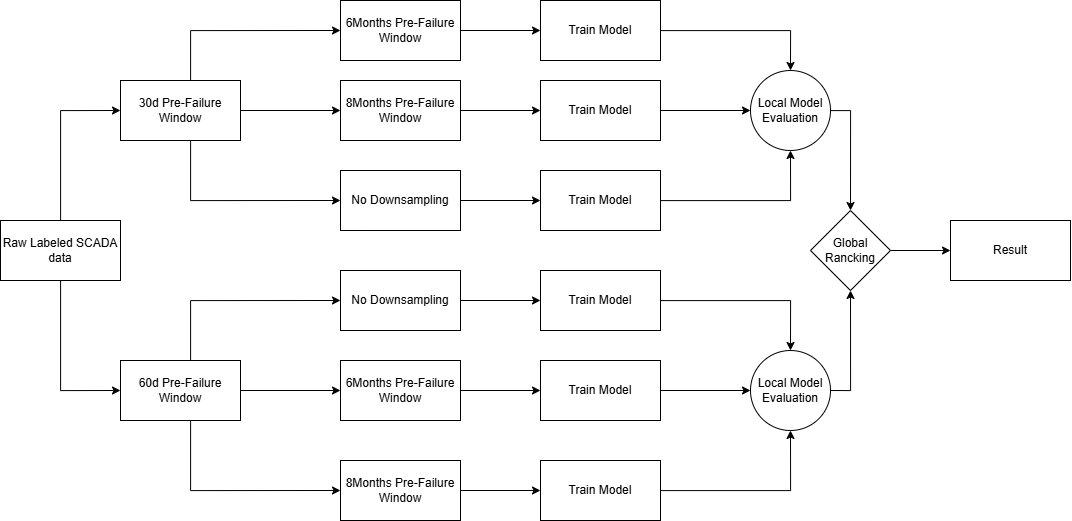

The diagram above was exported from draw.io. Its source (the exported page's mxGraphModel, read from the mxfile embedded in the PNG):
<mxGraphModel dx="1895" dy="971" grid="1" gridSize="10" guides="1" tooltips="1" connect="1" arrows="1" fold="1" page="1" pageScale="1" pageWidth="850" pageHeight="1100" math="0" shadow="0">
  <root>
    <mxCell id="0" />
    <mxCell id="1" parent="0" />
    <mxCell id="rFkpT_AWLx4mRoPF73bx-20" style="edgeStyle=orthogonalEdgeStyle;rounded=0;orthogonalLoop=1;jettySize=auto;html=1;entryX=0;entryY=0.5;entryDx=0;entryDy=0;" edge="1" parent="1" source="MWt_zon3uSaj84SnzlgW-1" target="MWt_zon3uSaj84SnzlgW-4">
      <mxGeometry relative="1" as="geometry" />
    </mxCell>
    <mxCell id="rFkpT_AWLx4mRoPF73bx-21" style="edgeStyle=orthogonalEdgeStyle;rounded=0;orthogonalLoop=1;jettySize=auto;html=1;entryX=0;entryY=0.5;entryDx=0;entryDy=0;" edge="1" parent="1" source="MWt_zon3uSaj84SnzlgW-1" target="MWt_zon3uSaj84SnzlgW-6">
      <mxGeometry relative="1" as="geometry" />
    </mxCell>
    <mxCell id="MWt_zon3uSaj84SnzlgW-1" value="Raw Labeled SCADA data" style="rounded=0;whiteSpace=wrap;html=1;" parent="1" vertex="1">
      <mxGeometry y="290" width="120" height="60" as="geometry" />
    </mxCell>
    <mxCell id="rFkpT_AWLx4mRoPF73bx-17" style="edgeStyle=orthogonalEdgeStyle;rounded=0;orthogonalLoop=1;jettySize=auto;html=1;" edge="1" parent="1" source="MWt_zon3uSaj84SnzlgW-4" target="MWt_zon3uSaj84SnzlgW-10">
      <mxGeometry relative="1" as="geometry" />
    </mxCell>
    <mxCell id="rFkpT_AWLx4mRoPF73bx-18" style="edgeStyle=orthogonalEdgeStyle;rounded=0;orthogonalLoop=1;jettySize=auto;html=1;entryX=0;entryY=0.5;entryDx=0;entryDy=0;" edge="1" parent="1" source="MWt_zon3uSaj84SnzlgW-4" target="MWt_zon3uSaj84SnzlgW-8">
      <mxGeometry relative="1" as="geometry">
        <Array as="points">
          <mxPoint x="190" y="100" />
        </Array>
      </mxGeometry>
    </mxCell>
    <mxCell id="rFkpT_AWLx4mRoPF73bx-19" style="edgeStyle=orthogonalEdgeStyle;rounded=0;orthogonalLoop=1;jettySize=auto;html=1;entryX=0;entryY=0.5;entryDx=0;entryDy=0;" edge="1" parent="1" source="MWt_zon3uSaj84SnzlgW-4" target="rFkpT_AWLx4mRoPF73bx-7">
      <mxGeometry relative="1" as="geometry">
        <Array as="points">
          <mxPoint x="190" y="270" />
        </Array>
      </mxGeometry>
    </mxCell>
    <mxCell id="MWt_zon3uSaj84SnzlgW-4" value="30d Pre-Failure Window" style="whiteSpace=wrap;html=1;rounded=0;" parent="1" vertex="1">
      <mxGeometry x="120" y="150" width="120" height="60" as="geometry" />
    </mxCell>
    <mxCell id="rFkpT_AWLx4mRoPF73bx-9" style="edgeStyle=orthogonalEdgeStyle;rounded=0;orthogonalLoop=1;jettySize=auto;html=1;entryX=0;entryY=0.5;entryDx=0;entryDy=0;" edge="1" parent="1" source="MWt_zon3uSaj84SnzlgW-6" target="MWt_zon3uSaj84SnzlgW-12">
      <mxGeometry relative="1" as="geometry" />
    </mxCell>
    <mxCell id="rFkpT_AWLx4mRoPF73bx-10" style="edgeStyle=orthogonalEdgeStyle;rounded=0;orthogonalLoop=1;jettySize=auto;html=1;entryX=0;entryY=0.5;entryDx=0;entryDy=0;" edge="1" parent="1" source="MWt_zon3uSaj84SnzlgW-6" target="rFkpT_AWLx4mRoPF73bx-5">
      <mxGeometry relative="1" as="geometry">
        <Array as="points">
          <mxPoint x="190" y="370" />
        </Array>
      </mxGeometry>
    </mxCell>
    <mxCell id="rFkpT_AWLx4mRoPF73bx-11" style="edgeStyle=orthogonalEdgeStyle;rounded=0;orthogonalLoop=1;jettySize=auto;html=1;entryX=0;entryY=0.5;entryDx=0;entryDy=0;" edge="1" parent="1" source="MWt_zon3uSaj84SnzlgW-6" target="MWt_zon3uSaj84SnzlgW-17">
      <mxGeometry relative="1" as="geometry">
        <Array as="points">
          <mxPoint x="190" y="560" />
        </Array>
      </mxGeometry>
    </mxCell>
    <mxCell id="MWt_zon3uSaj84SnzlgW-6" value="60d Pre-Failure Window" style="whiteSpace=wrap;html=1;rounded=0;" parent="1" vertex="1">
      <mxGeometry x="120" y="430" width="120" height="60" as="geometry" />
    </mxCell>
    <mxCell id="MWt_zon3uSaj84SnzlgW-22" value="" style="edgeStyle=orthogonalEdgeStyle;rounded=0;orthogonalLoop=1;jettySize=auto;html=1;" parent="1" source="MWt_zon3uSaj84SnzlgW-8" target="MWt_zon3uSaj84SnzlgW-21" edge="1">
      <mxGeometry relative="1" as="geometry" />
    </mxCell>
    <mxCell id="MWt_zon3uSaj84SnzlgW-8" value="6Months Pre-Failure Window" style="whiteSpace=wrap;html=1;rounded=0;" parent="1" vertex="1">
      <mxGeometry x="340" y="70" width="120" height="60" as="geometry" />
    </mxCell>
    <mxCell id="MWt_zon3uSaj84SnzlgW-24" value="" style="edgeStyle=orthogonalEdgeStyle;rounded=0;orthogonalLoop=1;jettySize=auto;html=1;" parent="1" source="MWt_zon3uSaj84SnzlgW-10" target="MWt_zon3uSaj84SnzlgW-23" edge="1">
      <mxGeometry relative="1" as="geometry" />
    </mxCell>
    <mxCell id="MWt_zon3uSaj84SnzlgW-10" value="8Months Pre-Failure Window" style="whiteSpace=wrap;html=1;rounded=0;" parent="1" vertex="1">
      <mxGeometry x="340" y="150" width="120" height="60" as="geometry" />
    </mxCell>
    <mxCell id="MWt_zon3uSaj84SnzlgW-26" value="" style="edgeStyle=orthogonalEdgeStyle;rounded=0;orthogonalLoop=1;jettySize=auto;html=1;" parent="1" source="MWt_zon3uSaj84SnzlgW-12" target="MWt_zon3uSaj84SnzlgW-25" edge="1">
      <mxGeometry relative="1" as="geometry" />
    </mxCell>
    <mxCell id="MWt_zon3uSaj84SnzlgW-12" value="6Months Pre-Failure Window" style="whiteSpace=wrap;html=1;rounded=0;" parent="1" vertex="1">
      <mxGeometry x="340" y="430" width="120" height="60" as="geometry" />
    </mxCell>
    <mxCell id="MWt_zon3uSaj84SnzlgW-28" value="" style="edgeStyle=orthogonalEdgeStyle;rounded=0;orthogonalLoop=1;jettySize=auto;html=1;" parent="1" source="MWt_zon3uSaj84SnzlgW-17" target="MWt_zon3uSaj84SnzlgW-27" edge="1">
      <mxGeometry relative="1" as="geometry" />
    </mxCell>
    <mxCell id="MWt_zon3uSaj84SnzlgW-17" value="8Months Pre-Failure Window" style="whiteSpace=wrap;html=1;rounded=0;" parent="1" vertex="1">
      <mxGeometry x="340" y="530" width="120" height="60" as="geometry" />
    </mxCell>
    <mxCell id="rFkpT_AWLx4mRoPF73bx-25" style="edgeStyle=orthogonalEdgeStyle;rounded=0;orthogonalLoop=1;jettySize=auto;html=1;entryX=0.5;entryY=0;entryDx=0;entryDy=0;" edge="1" parent="1" source="MWt_zon3uSaj84SnzlgW-21" target="MWt_zon3uSaj84SnzlgW-29">
      <mxGeometry relative="1" as="geometry" />
    </mxCell>
    <mxCell id="MWt_zon3uSaj84SnzlgW-21" value="Train Model" style="whiteSpace=wrap;html=1;rounded=0;" parent="1" vertex="1">
      <mxGeometry x="540" y="70" width="120" height="60" as="geometry" />
    </mxCell>
    <mxCell id="MWt_zon3uSaj84SnzlgW-36" style="edgeStyle=orthogonalEdgeStyle;rounded=0;orthogonalLoop=1;jettySize=auto;html=1;entryX=0;entryY=0.5;entryDx=0;entryDy=0;" parent="1" source="MWt_zon3uSaj84SnzlgW-23" target="MWt_zon3uSaj84SnzlgW-29" edge="1">
      <mxGeometry relative="1" as="geometry" />
    </mxCell>
    <mxCell id="MWt_zon3uSaj84SnzlgW-23" value="Train Model" style="whiteSpace=wrap;html=1;rounded=0;" parent="1" vertex="1">
      <mxGeometry x="540" y="150" width="120" height="60" as="geometry" />
    </mxCell>
    <mxCell id="rFkpT_AWLx4mRoPF73bx-15" style="edgeStyle=orthogonalEdgeStyle;rounded=0;orthogonalLoop=1;jettySize=auto;html=1;entryX=0;entryY=0.5;entryDx=0;entryDy=0;" edge="1" parent="1" source="MWt_zon3uSaj84SnzlgW-25" target="MWt_zon3uSaj84SnzlgW-32">
      <mxGeometry relative="1" as="geometry" />
    </mxCell>
    <mxCell id="MWt_zon3uSaj84SnzlgW-25" value="Train Model" style="whiteSpace=wrap;html=1;rounded=0;" parent="1" vertex="1">
      <mxGeometry x="540" y="430" width="120" height="60" as="geometry" />
    </mxCell>
    <mxCell id="rFkpT_AWLx4mRoPF73bx-16" style="edgeStyle=orthogonalEdgeStyle;rounded=0;orthogonalLoop=1;jettySize=auto;html=1;entryX=0.5;entryY=1;entryDx=0;entryDy=0;" edge="1" parent="1" source="MWt_zon3uSaj84SnzlgW-27" target="MWt_zon3uSaj84SnzlgW-32">
      <mxGeometry relative="1" as="geometry" />
    </mxCell>
    <mxCell id="MWt_zon3uSaj84SnzlgW-27" value="Train Model" style="whiteSpace=wrap;html=1;rounded=0;" parent="1" vertex="1">
      <mxGeometry x="540" y="530" width="120" height="60" as="geometry" />
    </mxCell>
    <mxCell id="rFkpT_AWLx4mRoPF73bx-26" style="edgeStyle=orthogonalEdgeStyle;rounded=0;orthogonalLoop=1;jettySize=auto;html=1;entryX=0.5;entryY=0;entryDx=0;entryDy=0;" edge="1" parent="1" source="MWt_zon3uSaj84SnzlgW-29" target="MWt_zon3uSaj84SnzlgW-40">
      <mxGeometry relative="1" as="geometry">
        <Array as="points">
          <mxPoint x="850" y="180" />
        </Array>
      </mxGeometry>
    </mxCell>
    <mxCell id="MWt_zon3uSaj84SnzlgW-29" value="Local Model Evaluation" style="ellipse;whiteSpace=wrap;html=1;rounded=0;" parent="1" vertex="1">
      <mxGeometry x="750" y="140" width="80" height="80" as="geometry" />
    </mxCell>
    <mxCell id="MWt_zon3uSaj84SnzlgW-42" style="edgeStyle=orthogonalEdgeStyle;rounded=0;orthogonalLoop=1;jettySize=auto;html=1;exitX=1;exitY=0.5;exitDx=0;exitDy=0;entryX=0.5;entryY=1;entryDx=0;entryDy=0;" parent="1" source="MWt_zon3uSaj84SnzlgW-32" target="MWt_zon3uSaj84SnzlgW-40" edge="1">
      <mxGeometry relative="1" as="geometry">
        <mxPoint x="850" y="410" as="targetPoint" />
      </mxGeometry>
    </mxCell>
    <mxCell id="MWt_zon3uSaj84SnzlgW-32" value="Local Model Evaluation" style="ellipse;whiteSpace=wrap;html=1;rounded=0;" parent="1" vertex="1">
      <mxGeometry x="750" y="420" width="80" height="80" as="geometry" />
    </mxCell>
    <mxCell id="MWt_zon3uSaj84SnzlgW-52" value="" style="edgeStyle=orthogonalEdgeStyle;rounded=0;orthogonalLoop=1;jettySize=auto;html=1;" parent="1" source="MWt_zon3uSaj84SnzlgW-40" target="MWt_zon3uSaj84SnzlgW-51" edge="1">
      <mxGeometry relative="1" as="geometry" />
    </mxCell>
    <mxCell id="MWt_zon3uSaj84SnzlgW-40" value="Global Rancking" style="rhombus;whiteSpace=wrap;html=1;rounded=0;" parent="1" vertex="1">
      <mxGeometry x="810" y="280" width="80" height="80" as="geometry" />
    </mxCell>
    <mxCell id="MWt_zon3uSaj84SnzlgW-51" value="Result" style="whiteSpace=wrap;html=1;rounded=0;" parent="1" vertex="1">
      <mxGeometry x="950" y="290" width="120" height="60" as="geometry" />
    </mxCell>
    <mxCell id="rFkpT_AWLx4mRoPF73bx-13" style="edgeStyle=orthogonalEdgeStyle;rounded=0;orthogonalLoop=1;jettySize=auto;html=1;entryX=0;entryY=0.5;entryDx=0;entryDy=0;" edge="1" parent="1" source="rFkpT_AWLx4mRoPF73bx-5" target="rFkpT_AWLx4mRoPF73bx-12">
      <mxGeometry relative="1" as="geometry" />
    </mxCell>
    <mxCell id="rFkpT_AWLx4mRoPF73bx-5" value="No Downsampling" style="whiteSpace=wrap;html=1;rounded=0;" vertex="1" parent="1">
      <mxGeometry x="340" y="340" width="120" height="60" as="geometry" />
    </mxCell>
    <mxCell id="rFkpT_AWLx4mRoPF73bx-23" style="edgeStyle=orthogonalEdgeStyle;rounded=0;orthogonalLoop=1;jettySize=auto;html=1;entryX=0;entryY=0.5;entryDx=0;entryDy=0;" edge="1" parent="1" source="rFkpT_AWLx4mRoPF73bx-7" target="rFkpT_AWLx4mRoPF73bx-22">
      <mxGeometry relative="1" as="geometry" />
    </mxCell>
    <mxCell id="rFkpT_AWLx4mRoPF73bx-7" value="No Downsampling" style="whiteSpace=wrap;html=1;rounded=0;" vertex="1" parent="1">
      <mxGeometry x="340" y="240" width="120" height="60" as="geometry" />
    </mxCell>
    <mxCell id="rFkpT_AWLx4mRoPF73bx-14" style="edgeStyle=orthogonalEdgeStyle;rounded=0;orthogonalLoop=1;jettySize=auto;html=1;" edge="1" parent="1" source="rFkpT_AWLx4mRoPF73bx-12" target="MWt_zon3uSaj84SnzlgW-32">
      <mxGeometry relative="1" as="geometry" />
    </mxCell>
    <mxCell id="rFkpT_AWLx4mRoPF73bx-12" value="Train Model" style="whiteSpace=wrap;html=1;rounded=0;" vertex="1" parent="1">
      <mxGeometry x="540" y="340" width="120" height="60" as="geometry" />
    </mxCell>
    <mxCell id="rFkpT_AWLx4mRoPF73bx-24" style="edgeStyle=orthogonalEdgeStyle;rounded=0;orthogonalLoop=1;jettySize=auto;html=1;entryX=0.5;entryY=1;entryDx=0;entryDy=0;" edge="1" parent="1" source="rFkpT_AWLx4mRoPF73bx-22" target="MWt_zon3uSaj84SnzlgW-29">
      <mxGeometry relative="1" as="geometry" />
    </mxCell>
    <mxCell id="rFkpT_AWLx4mRoPF73bx-22" value="Train Model" style="whiteSpace=wrap;html=1;rounded=0;" vertex="1" parent="1">
      <mxGeometry x="540" y="240" width="120" height="60" as="geometry" />
    </mxCell>
  </root>
</mxGraphModel>